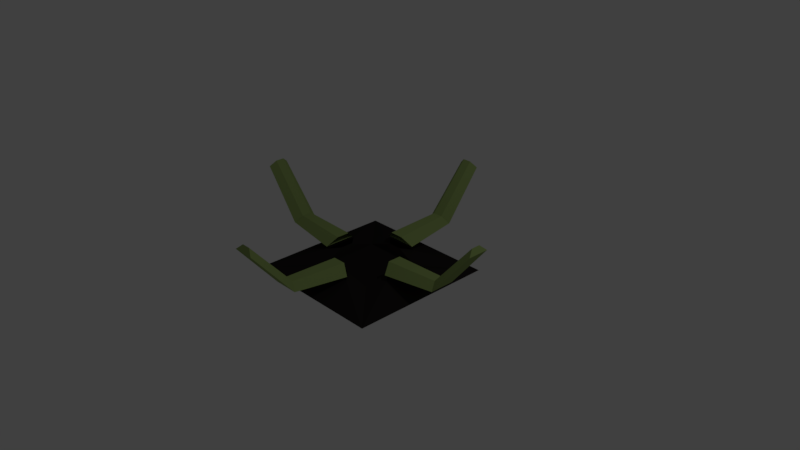 # Source: claw.blend  (saved by Blender 2.78.0; exported with 4.5.12 LTS)
import bpy
from mathutils import Matrix  # noqa: F401  (used for matrix-valued properties, if any)

bpy.ops.wm.read_factory_settings(use_empty=True)
scene = bpy.context.scene
scene.name = 'Scene'

# ---- collections
col_collection_1 = bpy.data.collections.new('Collection 1'); scene.collection.children.link(col_collection_1)

# ---- materials (node trees are filled in below, after node groups)
mat_platformmaterial = bpy.data.materials.new('PlatformMaterial')
mat_platformmaterial.alpha_threshold = 0.0
mat_platformmaterial.use_transparent_shadow = False
mat_platformmaterial.diffuse_color = (0.01885, 0.01581, 0.01505, 1.0)
mat_platformmaterial.roughness = 0.5
mat_clawmaterial = bpy.data.materials.new('ClawMaterial')
mat_clawmaterial.alpha_threshold = 0.0
mat_clawmaterial.use_transparent_shadow = False
mat_clawmaterial.diffuse_color = (0.285, 0.3844, 0.1238, 1.0)
mat_clawmaterial.roughness = 0.5
mat_clawmaterial.line_color = (0.0, 0.0, 0.0, 1.0)

# ---- material node trees

# ---- world
world_world = bpy.data.worlds.new('World'); scene.world = world_world
world_world.color = (0.05088, 0.05088, 0.05088)
world_world.use_sun_shadow = False
world_world.sun_shadow_jitter_overblur = 0.0
world_world.cycles.sampling_method = 'MANUAL'

# ---- cameras
cam_camera = bpy.data.cameras.new('Camera')
cam_camera.clip_end = 100.0
cam_camera.lens = 35.0
cam_camera.sensor_width = 32.0
cam_camera.sensor_height = 18.0
cam_camera.ortho_scale = 7.314
cam_camera.dof.focus_distance = 0.0
cam_camera.dof.aperture_fstop = 128.0

# ---- lights
light_lamp = bpy.data.lights.new('Lamp', 'POINT')
light_lamp.transmission_factor = 0.0
light_lamp.cutoff_distance = 30.0
light_lamp.energy = 100.0
light_lamp.shadow_buffer_clip_start = 1.001
light_lamp.shadow_soft_size = 0.1
light_lamp.shadow_maximum_resolution = 0.006
light_lamp.use_absolute_resolution = True

# ---- meshes
me_cube = bpy.data.meshes.new('Cube')
me_cube.from_pydata([(-0.5874, -0.2267, -0.04028), (-0.517, -0.09191, 0.07651), (-1.344, -0.1704, 0.02618), (-1.291, -0.0691, 0.114), (-1.892, -0.145, 0.6844), (-1.847, -0.05878, 0.759), (-0.5874, 0.2267, -0.04028), (-0.517, 0.09191, 0.07651), (-1.344, 0.1704, 0.02618), (-1.291, 0.0691, 0.114), (-1.892, 0.145, 0.6844), (-1.847, 0.05878, 0.759), (-0.5874, 0.0, -0.04028), (-0.517, 0.0, 0.07651), (-1.344, 0.0, 0.02618), (-1.291, 0.0, 0.114), (-1.892, 0.0, 0.6844), (-1.847, 0.0, 0.759), (-0.2267, -0.5647, -0.02598), (-0.09191, -0.4942, 0.09081), (-0.1704, -1.321, 0.04049), (-0.0691, -1.268, 0.1283), (-0.145, -1.869, 0.6987), (-0.05878, -1.824, 0.7734), (0.2267, -0.5647, -0.02598), (0.09191, -0.4942, 0.09081), (0.1704, -1.321, 0.04049), (0.0691, -1.268, 0.1283), (0.145, -1.869, 0.6987), (0.05878, -1.824, 0.7734), (0.0, -0.5647, -0.02598), (0.0, -0.4942, 0.09081), (0.0, -1.321, 0.04049), (0.0, -1.268, 0.1283), (0.0, -1.869, 0.6987), (0.0, -1.824, 0.7734), (0.544, -0.2267, -0.004206), (0.4735, -0.09191, 0.1126), (1.3, -0.1704, 0.06226), (1.247, -0.0691, 0.1501), (1.848, -0.145, 0.7204), (1.803, -0.05878, 0.7951), (0.544, 0.2267, -0.004206), (0.4735, 0.09191, 0.1126), (1.3, 0.1704, 0.06226), (1.247, 0.0691, 0.1501), (1.848, 0.145, 0.7204), (1.803, 0.05878, 0.7951), (0.544, 0.0, -0.004206), (0.4735, 0.0, 0.1126), (1.3, 0.0, 0.06226), (1.247, 0.0, 0.1501), (1.848, 0.0, 0.7204), (1.803, 0.0, 0.7951), (-0.2267, 0.5482, -0.0115), (-0.09191, 0.4777, 0.1053), (-0.1704, 1.304, 0.05497), (-0.0691, 1.251, 0.1428), (-0.145, 1.853, 0.7131), (-0.05878, 1.808, 0.7878), (0.2267, 0.5482, -0.0115), (0.09191, 0.4777, 0.1053), (0.1704, 1.304, 0.05497), (0.0691, 1.251, 0.1428), (0.145, 1.853, 0.7131), (0.05878, 1.808, 0.7878), (0.0, 0.5482, -0.0115), (0.0, 0.4777, 0.1053), (0.0, 1.304, 0.05497), (0.0, 1.251, 0.1428), (0.0, 1.853, 0.7131), (0.0, 1.808, 0.7878), (-1.0, -1.0, -0.2185), (-0.4055, -0.4055, -0.1596), (-0.2267, -0.5812, -0.06864), (-0.09191, -0.4465, -0.04754), (-0.5812, -0.2267, -0.06864), (-0.4465, -0.09191, -0.04754), (1.0, -1.0, -0.2185), (0.4055, -0.4055, -0.1596), (0.2267, -0.5812, -0.06864), (0.09191, -0.4465, -0.04754), (0.5812, -0.2267, -0.06864), (0.4465, -0.09191, -0.04754), (0.0, -1.0, -0.2185), (0.0, -0.4055, -0.1596), (0.0, -0.5812, -0.06864), (0.0, -0.4465, -0.04754), (-1.0, 1.0, -0.2185), (-0.4055, 0.4055, -0.1596), (-0.2267, 0.5812, -0.06864), (-0.09191, 0.4465, -0.04754), (-0.5812, 0.2267, -0.06864), (-0.4465, 0.09191, -0.04754), (-1.0, 0.0, -0.2185), (-0.4055, 0.0, -0.1596), (-0.5812, 0.0, -0.06864), (-0.4465, 0.0, -0.04754), (1.0, 1.0, -0.2185), (0.4055, 0.4055, -0.1596), (0.2267, 0.5812, -0.06864), (0.09191, 0.4465, -0.04754), (0.5812, 0.2267, -0.06864), (0.4465, 0.09191, -0.04754), (1.0, 0.0, -0.2185), (0.4055, 0.0, -0.1596), (0.5812, 0.0, -0.06864), (0.4465, 0.0, -0.04754), (0.0, 1.0, -0.2185), (0.0, 0.4055, -0.1596), (0.0, 0.5812, -0.06864), (0.0, 0.4465, -0.04754), (0.0, 0.0, -0.1596), (0.0, 0.0, -0.2185)], [], [(12, 0, 2, 14), (0, 1, 3, 2), (14, 2, 4, 16), (2, 3, 5, 4), (3, 15, 17, 5), (4, 5, 17, 16), (1, 13, 15, 3), (12, 14, 8, 6), (6, 8, 9, 7), (14, 16, 10, 8), (8, 10, 11, 9), (9, 11, 17, 15), (10, 16, 17, 11), (7, 9, 15, 13), (33, 21, 23, 35), (21, 20, 22, 23), (19, 18, 20, 21), (31, 19, 21, 33), (34, 35, 23, 22), (20, 32, 34, 22), (18, 30, 32, 20), (33, 35, 29, 27), (27, 29, 28, 26), (25, 27, 26, 24), (31, 33, 27, 25), (34, 28, 29, 35), (26, 28, 34, 32), (24, 26, 32, 30), (48, 50, 38, 36), (36, 38, 39, 37), (50, 52, 40, 38), (38, 40, 41, 39), (39, 41, 53, 51), (40, 52, 53, 41), (37, 39, 51, 49), (48, 42, 44, 50), (42, 43, 45, 44), (50, 44, 46, 52), (44, 45, 47, 46), (45, 51, 53, 47), (46, 47, 53, 52), (43, 49, 51, 45), (69, 71, 59, 57), (57, 59, 58, 56), (55, 57, 56, 54), (67, 69, 57, 55), (70, 58, 59, 71), (56, 58, 70, 68), (54, 56, 68, 66), (69, 63, 65, 71), (63, 62, 64, 65), (61, 60, 62, 63), (67, 61, 63, 69), (70, 71, 65, 64), (62, 68, 70, 64), (60, 66, 68, 62), (113, 84, 72, 94), (112, 95, 73, 85), (85, 73, 75, 87), (73, 72, 74, 75), (94, 72, 76, 96), (72, 73, 77, 76), (73, 95, 97, 77), (72, 84, 86, 74), (113, 104, 78, 84), (112, 85, 79, 105), (85, 87, 81, 79), (79, 81, 80, 78), (104, 106, 82, 78), (78, 82, 83, 79), (79, 83, 107, 105), (78, 80, 86, 84), (113, 94, 88, 108), (112, 109, 89, 95), (109, 111, 91, 89), (89, 91, 90, 88), (94, 96, 92, 88), (88, 92, 93, 89), (89, 93, 97, 95), (88, 90, 110, 108), (113, 108, 98, 104), (112, 105, 99, 109), (109, 99, 101, 111), (99, 98, 100, 101), (104, 98, 102, 106), (98, 99, 103, 102), (99, 105, 107, 103), (98, 108, 110, 100)])
me_cube.polygons.foreach_set('material_index', [1, 1, 1, 1, 1, 1, 1, 1, 1, 1, 1, 1, 1, 1, 1, 1, 1, 1, 1, 1, 1, 1, 1, 1, 1, 1, 1, 1, 1, 1, 1, 1, 1, 1, 1, 1, 1, 1, 1, 1, 1, 1, 1, 1, 1, 1, 1, 1, 1, 1, 1, 1, 1, 1, 1, 1, 0, 0, 0, 0, 0, 0, 0, 0, 0, 0, 0, 0, 0, 0, 0, 0, 0, 0, 0, 0, 0, 0, 0, 0, 0, 0, 0, 0, 0, 0, 0, 0])
me_cube.materials.append(mat_platformmaterial)
me_cube.materials.append(mat_clawmaterial)
me_cube.use_remesh_preserve_volume = False
me_cube.use_remesh_preserve_attributes = False
me_cube.use_mirror_vertex_groups = False
me_cube.update()

# ---- objects
ob_cube = bpy.data.objects.new('Cube', me_cube)
ob_lamp = bpy.data.objects.new('Lamp', light_lamp)
ob_camera = bpy.data.objects.new('Camera', cam_camera)

# ---- transforms, parenting, visibility, modifiers, constraints
ob_cube.location = (0.0, 0.0, 0.0)
ob_cube.lock_rotations_4d = False
ob_cube.empty_display_type = 'ARROWS'
ob_cube.lineart.crease_threshold = 0.0
ob_lamp.location = (4.076, 1.005, 5.904)
ob_lamp.rotation_euler = (0.6503, 0.05522, 1.866)
ob_lamp.lock_rotations_4d = False
ob_lamp.empty_display_type = 'ARROWS'
ob_lamp.color = (0.0, 0.0, 0.0, 0.0)
ob_lamp.lineart.crease_threshold = 0.0
ob_camera.location = (7.481, -6.508, 5.344)
ob_camera.rotation_euler = (1.109, 0.0, 0.8149)
ob_camera.lock_rotations_4d = False
ob_camera.empty_display_type = 'ARROWS'
ob_camera.color = (0.0, 0.0, 0.0, 0.0)
ob_camera.display_type = 'WIRE'
ob_camera.lineart.crease_threshold = 0.0

# ---- collection membership
col_collection_1.objects.link(ob_cube)
col_collection_1.objects.link(ob_lamp)
col_collection_1.objects.link(ob_camera)

# ---- scene / render settings (as saved in the file)
scene.camera = ob_camera
scene.frame_start = 1; scene.frame_end = 250; scene.frame_set(270)
scene.render.engine = 'BLENDER_EEVEE_NEXT'
scene.render.resolution_percentage = 50
scene.render.dither_intensity = 0.0
scene.cycles.use_denoising = False
scene.cycles.samples = 128
scene.cycles.sampling_pattern = 'TABULATED_SOBOL'
scene.cycles.light_sampling_threshold = 0.0
scene.cycles.use_adaptive_sampling = False
scene.cycles.use_light_tree = False
scene.cycles.blur_glossy = 0.0
scene.cycles.sample_clamp_indirect = 0.0
scene.view_settings.view_transform = 'Standard'
bpy.context.view_layer.update()

